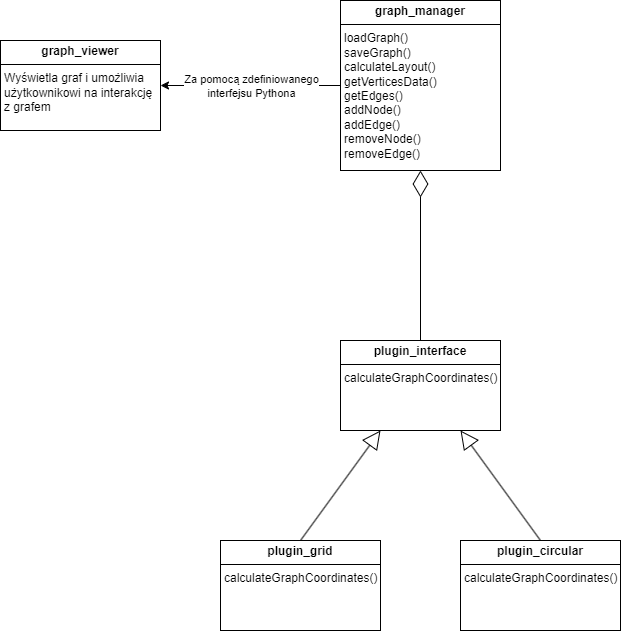

The diagram above was exported from draw.io. Its source (the exported page's mxGraphModel, read from the mxfile embedded in the PNG):
<mxGraphModel dx="1393" dy="1924" grid="1" gridSize="10" guides="1" tooltips="1" connect="1" arrows="1" fold="1" page="1" pageScale="1" pageWidth="827" pageHeight="1169" math="0" shadow="0">
  <root>
    <mxCell id="0" />
    <mxCell id="1" parent="0" />
    <mxCell id="ZbMEyrZok2fN-CBWZ91Q-13" value="&lt;p style=&quot;margin:0px;margin-top:4px;text-align:center;&quot;&gt;&lt;b&gt;plugin_interface&lt;/b&gt;&lt;/p&gt;&lt;hr size=&quot;1&quot; style=&quot;border-style:solid;&quot;&gt;&lt;p style=&quot;margin:0px;margin-left:4px;&quot;&gt;calculateGraphCoordinates()&lt;br&gt;&lt;/p&gt;" style="verticalAlign=top;align=left;overflow=fill;html=1;whiteSpace=wrap;" vertex="1" parent="1">
      <mxGeometry x="440" y="80" width="160" height="90" as="geometry" />
    </mxCell>
    <mxCell id="ZbMEyrZok2fN-CBWZ91Q-14" value="&lt;p style=&quot;margin:0px;margin-top:4px;text-align:center;&quot;&gt;&lt;b&gt;plugin_grid&lt;/b&gt;&lt;/p&gt;&lt;hr size=&quot;1&quot; style=&quot;border-style:solid;&quot;&gt;&lt;p style=&quot;margin:0px;margin-left:4px;&quot;&gt;&lt;span style=&quot;background-color: initial;&quot;&gt;calculateGraphCoordinates()&lt;/span&gt;&lt;br&gt;&lt;/p&gt;" style="verticalAlign=top;align=left;overflow=fill;html=1;whiteSpace=wrap;" vertex="1" parent="1">
      <mxGeometry x="320" y="280" width="160" height="90" as="geometry" />
    </mxCell>
    <mxCell id="ZbMEyrZok2fN-CBWZ91Q-15" value="&lt;p style=&quot;margin:0px;margin-top:4px;text-align:center;&quot;&gt;&lt;b&gt;plugin_circular&lt;/b&gt;&lt;/p&gt;&lt;hr size=&quot;1&quot; style=&quot;border-style:solid;&quot;&gt;&lt;p style=&quot;margin:0px;margin-left:4px;&quot;&gt;calculateGraphCoordinates()&lt;br&gt;&lt;/p&gt;" style="verticalAlign=top;align=left;overflow=fill;html=1;whiteSpace=wrap;" vertex="1" parent="1">
      <mxGeometry x="560" y="280" width="160" height="90" as="geometry" />
    </mxCell>
    <mxCell id="ZbMEyrZok2fN-CBWZ91Q-16" value="" style="endArrow=block;endSize=16;endFill=0;html=1;rounded=0;exitX=0.5;exitY=0;exitDx=0;exitDy=0;entryX=0.25;entryY=1;entryDx=0;entryDy=0;" edge="1" parent="1" source="ZbMEyrZok2fN-CBWZ91Q-14" target="ZbMEyrZok2fN-CBWZ91Q-13">
      <mxGeometry width="160" relative="1" as="geometry">
        <mxPoint x="400" y="280" as="sourcePoint" />
        <mxPoint x="350" y="35" as="targetPoint" />
      </mxGeometry>
    </mxCell>
    <mxCell id="ZbMEyrZok2fN-CBWZ91Q-17" value="" style="endArrow=block;endSize=16;endFill=0;html=1;rounded=0;exitX=0.5;exitY=0;exitDx=0;exitDy=0;entryX=0.75;entryY=1;entryDx=0;entryDy=0;" edge="1" parent="1" source="ZbMEyrZok2fN-CBWZ91Q-15" target="ZbMEyrZok2fN-CBWZ91Q-13">
      <mxGeometry width="160" relative="1" as="geometry">
        <mxPoint x="410" y="290" as="sourcePoint" />
        <mxPoint x="360" y="45" as="targetPoint" />
      </mxGeometry>
    </mxCell>
    <mxCell id="ZbMEyrZok2fN-CBWZ91Q-25" style="edgeStyle=orthogonalEdgeStyle;rounded=0;orthogonalLoop=1;jettySize=auto;html=1;exitX=0;exitY=0.5;exitDx=0;exitDy=0;entryX=1;entryY=0.5;entryDx=0;entryDy=0;" edge="1" parent="1" source="ZbMEyrZok2fN-CBWZ91Q-18" target="ZbMEyrZok2fN-CBWZ91Q-20">
      <mxGeometry relative="1" as="geometry" />
    </mxCell>
    <mxCell id="ZbMEyrZok2fN-CBWZ91Q-26" value="Za pomocą zdefiniowanego&lt;div&gt;interfejsu Pythona&lt;/div&gt;" style="edgeLabel;html=1;align=center;verticalAlign=middle;resizable=0;points=[];" vertex="1" connectable="0" parent="ZbMEyrZok2fN-CBWZ91Q-25">
      <mxGeometry x="0.2" y="3" relative="1" as="geometry">
        <mxPoint x="18" y="-3" as="offset" />
      </mxGeometry>
    </mxCell>
    <mxCell id="ZbMEyrZok2fN-CBWZ91Q-18" value="&lt;p style=&quot;margin:0px;margin-top:4px;text-align:center;&quot;&gt;&lt;b&gt;graph_manager&lt;/b&gt;&lt;/p&gt;&lt;hr size=&quot;1&quot; style=&quot;border-style:solid;&quot;&gt;&lt;p style=&quot;margin:0px;margin-left:4px;&quot;&gt;loadGraph()&lt;br&gt;&lt;/p&gt;&lt;p style=&quot;margin:0px;margin-left:4px;&quot;&gt;saveGraph()&lt;/p&gt;&lt;p style=&quot;margin:0px;margin-left:4px;&quot;&gt;calculateLayout()&lt;/p&gt;&lt;p style=&quot;margin:0px;margin-left:4px;&quot;&gt;getVerticesData()&lt;/p&gt;&lt;p style=&quot;margin:0px;margin-left:4px;&quot;&gt;getEdges()&lt;/p&gt;&lt;p style=&quot;margin:0px;margin-left:4px;&quot;&gt;addNode()&lt;/p&gt;&lt;p style=&quot;margin:0px;margin-left:4px;&quot;&gt;addEdge()&lt;/p&gt;&lt;p style=&quot;margin:0px;margin-left:4px;&quot;&gt;removeNode()&lt;/p&gt;&lt;p style=&quot;margin:0px;margin-left:4px;&quot;&gt;removeEdge()&lt;/p&gt;" style="verticalAlign=top;align=left;overflow=fill;html=1;whiteSpace=wrap;" vertex="1" parent="1">
      <mxGeometry x="440" y="-260" width="160" height="170" as="geometry" />
    </mxCell>
    <mxCell id="ZbMEyrZok2fN-CBWZ91Q-19" value="" style="endArrow=diamondThin;endFill=0;endSize=24;html=1;rounded=0;entryX=0.5;entryY=1;entryDx=0;entryDy=0;exitX=0.5;exitY=0;exitDx=0;exitDy=0;" edge="1" parent="1" source="ZbMEyrZok2fN-CBWZ91Q-13" target="ZbMEyrZok2fN-CBWZ91Q-18">
      <mxGeometry width="160" relative="1" as="geometry">
        <mxPoint x="410" y="100" as="sourcePoint" />
        <mxPoint x="570" y="100" as="targetPoint" />
      </mxGeometry>
    </mxCell>
    <mxCell id="ZbMEyrZok2fN-CBWZ91Q-20" value="&lt;p style=&quot;margin:0px;margin-top:4px;text-align:center;&quot;&gt;&lt;b&gt;graph_viewer&lt;/b&gt;&lt;/p&gt;&lt;hr size=&quot;1&quot; style=&quot;border-style:solid;&quot;&gt;&lt;p style=&quot;margin:0px;margin-left:4px;&quot;&gt;Wyświetla graf i umożliwia użytkownikowi na interakcję z grafem&lt;/p&gt;" style="verticalAlign=top;align=left;overflow=fill;html=1;whiteSpace=wrap;" vertex="1" parent="1">
      <mxGeometry x="100" y="-220" width="160" height="90" as="geometry" />
    </mxCell>
  </root>
</mxGraphModel>